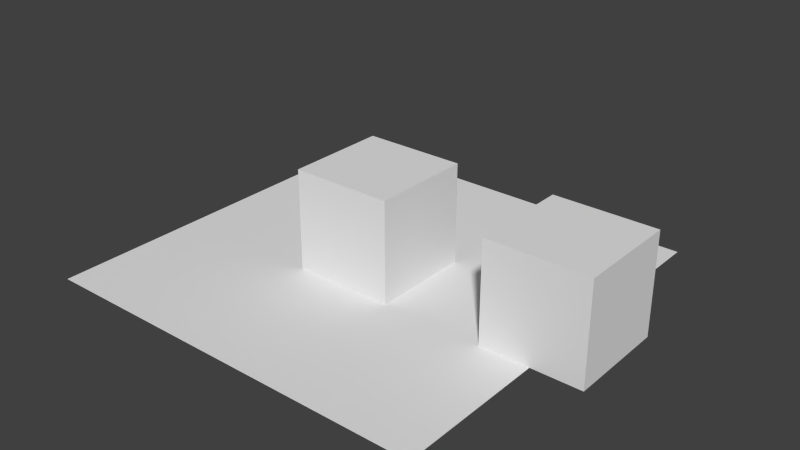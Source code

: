 # Source: AOTC_Draped_RJECT.test.blend  (saved by Blender 2.76.0; exported with 4.5.12 LTS)
import bpy
from mathutils import Matrix  # noqa: F401  (used for matrix-valued properties, if any)

bpy.ops.wm.read_factory_settings(use_empty=True)
scene = bpy.context.scene
scene.name = 'Scene'

# ---- collections
col_collection_1 = bpy.data.collections.new('Collection 1'); scene.collection.children.link(col_collection_1)

# ---- materials (node trees are filled in below, after node groups)
mat_panel_tex = bpy.data.materials.new('Panel Tex')
mat_panel_tex.alpha_threshold = 0.0
mat_panel_tex.use_transparent_shadow = False
mat_panel_tex.roughness = 0.5
mat_panel_tex.line_color = (0.0, 0.0, 0.0, 1.0)
mat_texa = bpy.data.materials.new('TexA')
mat_texa.alpha_threshold = 0.0
mat_texa.use_transparent_shadow = False
mat_texa.roughness = 0.5
mat_texa.line_color = (0.0, 0.0, 0.0, 1.0)
mat_draped_shine07 = bpy.data.materials.new('Draped Shine07')
mat_draped_shine07.alpha_threshold = 0.0
mat_draped_shine07.use_transparent_shadow = False
mat_draped_shine07.roughness = 0.5
mat_draped_shine07.specular_intensity = 0.7

# ---- material node trees

# ---- world
world_world = bpy.data.worlds.new('World'); scene.world = world_world
world_world.color = (0.05088, 0.05088, 0.05088)
world_world.use_sun_shadow = False
world_world.sun_shadow_jitter_overblur = 0.0
world_world.cycles.sampling_method = 'MANUAL'
world_world.cycles.sample_map_resolution = 256

# ---- meshes
me_cube_003 = bpy.data.meshes.new('Cube.003')
me_cube_003.from_pydata([(1.0, 1.0, -1.0), (1.0, -1.0, -1.0), (-1.0, -1.0, -1.0), (-1.0, 1.0, -1.0), (1.0, 1.0, 1.0), (1.0, -1.0, 1.0), (-1.0, -1.0, 1.0), (-1.0, 1.0, 1.0)], [], [(0, 1, 2, 3), (4, 7, 6, 5), (0, 4, 5, 1), (1, 5, 6, 2), (2, 6, 7, 3), (4, 0, 3, 7)])
_uv = me_cube_003.uv_layers.new(name='UVMap')
_uv.uv.foreach_set('vector', [2.98e-08, 1.0, 0.5, 1.0, 0.5, 1.5, 0.0, 1.5, 1.0, 0.5, 1.0, 1.0, 0.5, 1.0, 0.5, 0.5, 1.0, 0.5, 0.5, 0.5, 0.5, 0.0, 1.0, 2.98e-08, 4.47e-08, 0.5, 0.0, 1.937e-07, 0.5, 0.0, 0.5, 0.5, 1.5, 0.5, 1.0, 0.5, 1.0, 1.341e-07, 1.5, 0.0, 0.0, 0.5, 0.5, 0.5, 0.5, 1.0, 4.47e-08, 1.0])
me_cube_003.materials.append(mat_panel_tex)
me_cube_003.use_remesh_preserve_volume = False
me_cube_003.use_remesh_preserve_attributes = False
me_cube_003.use_mirror_vertex_groups = False
me_cube_003.auto_texspace = False
me_cube_003.update()
me_cube = bpy.data.meshes.new('Cube')
me_cube.from_pydata([(1.0, 1.0, -1.0), (1.0, -1.0, -1.0), (-1.0, -1.0, -1.0), (-1.0, 1.0, -1.0), (1.0, 1.0, 1.0), (1.0, -1.0, 1.0), (-1.0, -1.0, 1.0), (-1.0, 1.0, 1.0)], [], [(0, 1, 2, 3), (4, 7, 6, 5), (0, 4, 5, 1), (1, 5, 6, 2), (2, 6, 7, 3), (4, 0, 3, 7)])
_uv = me_cube.uv_layers.new(name='UVMap')
_uv.uv.foreach_set('vector', [2.98e-08, 1.0, 0.5, 1.0, 0.5, 1.5, 0.0, 1.5, 1.0, 0.5, 1.0, 1.0, 0.5, 1.0, 0.5, 0.5, 1.0, 0.5, 0.5, 0.5, 0.5, 0.0, 1.0, 2.98e-08, 4.47e-08, 0.5, 0.0, 1.937e-07, 0.5, 0.0, 0.5, 0.5, 1.5, 0.5, 1.0, 0.5, 1.0, 1.341e-07, 1.5, 0.0, 0.0, 0.5, 0.5, 0.5, 0.5, 1.0, 4.47e-08, 1.0])
me_cube.materials.append(mat_texa)
me_cube.use_remesh_preserve_volume = False
me_cube.use_remesh_preserve_attributes = False
me_cube.use_mirror_vertex_groups = False
me_cube.auto_texspace = False
me_cube.update()
me_plane_001 = bpy.data.meshes.new('Plane.001')
me_plane_001.from_pydata([(-4.0, -4.0, 0.0), (4.0, -4.0, 0.0), (-4.0, 4.0, 0.0), (4.0, 4.0, 0.0)], [], [(0, 1, 3, 2)])
_uv = me_plane_001.uv_layers.new(name='UVMap')
_uv.uv.foreach_set('vector', [0.0001, 9.998e-05, 0.9999, 9.998e-05, 0.9999, 0.9999, 9.998e-05, 0.9999])
me_plane_001.materials.append(mat_draped_shine07)
me_plane_001.use_remesh_preserve_volume = False
me_plane_001.use_remesh_preserve_attributes = False
me_plane_001.use_mirror_vertex_groups = False
me_plane_001.update()

# ---- objects
ob_cube_001 = bpy.data.objects.new('Cube.001', me_cube_003)
ob_cube = bpy.data.objects.new('Cube', me_cube)
ob_plane = bpy.data.objects.new('Plane', me_plane_001)

# ---- transforms, parenting, visibility, modifiers, constraints
ob_cube_001.location = (4.0, 0.0, 1.0)
ob_cube_001.lock_rotations_4d = False
ob_cube_001.empty_display_type = 'ARROWS'
ob_cube_001.lineart.crease_threshold = 0.0
ob_cube.location = (0.0, 0.0, 1.0)
ob_cube.lock_rotations_4d = False
ob_cube.empty_display_type = 'ARROWS'
ob_cube.lineart.crease_threshold = 0.0
ob_plane.location = (0.0, 0.0, 0.0)
ob_plane.lineart.crease_threshold = 0.0

# ---- collection membership
col_collection_1.objects.link(ob_cube_001)
col_collection_1.objects.link(ob_cube)
col_collection_1.objects.link(ob_plane)

# ---- scene / render settings (as saved in the file)
scene.frame_start = 1; scene.frame_end = 250; scene.frame_set(1)
scene.render.engine = 'BLENDER_EEVEE_NEXT'
scene.render.resolution_percentage = 50
scene.render.dither_intensity = 0.0
scene.cycles.use_denoising = False
scene.cycles.samples = 10
scene.cycles.sampling_pattern = 'TABULATED_SOBOL'
scene.cycles.light_sampling_threshold = 0.0
scene.cycles.use_adaptive_sampling = False
scene.cycles.use_light_tree = False
scene.cycles.blur_glossy = 0.0
scene.cycles.pixel_filter_type = 'GAUSSIAN'
scene.cycles.sample_clamp_indirect = 0.0
scene.view_settings.view_transform = 'Standard'
bpy.context.view_layer.update()

# ---- added for rendering (the .blend has no active camera and no usable light): camera, sun
cam_auto = bpy.data.cameras.new('AutoCamera')
cam_auto.lens = 50.0
cam_auto.sensor_width = 36.0
cam_auto.clip_end = 1000.0
ob_auto_camera = bpy.data.objects.new('AutoCamera', cam_auto)
scene.collection.objects.link(ob_auto_camera)
ob_auto_camera.location = (11.7938, -13.5526, 10.035)
ob_auto_camera.rotation_euler = (1.09748, -7.21219e-08, 0.694738)
scene.camera = ob_auto_camera
light_auto_sun = bpy.data.lights.new('AutoSun', 'SUN')
light_auto_sun.energy = 3.0
light_auto_sun.angle = 0.0523599
ob_auto_sun = bpy.data.objects.new('AutoSun', light_auto_sun)
scene.collection.objects.link(ob_auto_sun)
ob_auto_sun.rotation_euler = (0.872665, 0.174533, 0.523599)
bpy.context.view_layer.update()
